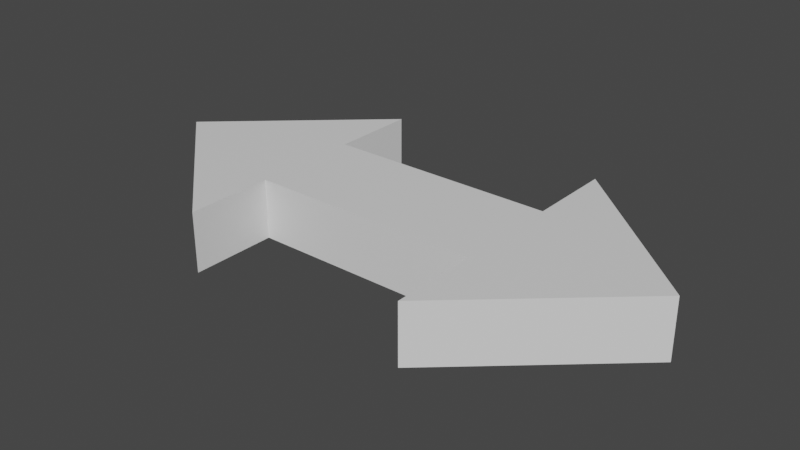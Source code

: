 # Source: resize_arrow.blend  (saved by Blender 2.80.75; exported with 4.5.12 LTS)
import bpy
from mathutils import Matrix  # noqa: F401  (used for matrix-valued properties, if any)

bpy.ops.wm.read_factory_settings(use_empty=True)
scene = bpy.context.scene
scene.name = 'Scene'

# ---- collections
col_collection = bpy.data.collections.new('Collection'); scene.collection.children.link(col_collection)

# ---- materials (node trees are filled in below, after node groups)
mat_material_001 = bpy.data.materials.new('Material.001')
mat_material_001.use_transparent_shadow = False

# ---- material node trees
mat_material_001.use_nodes = True; mat_material_001.node_tree.nodes.clear()
_N = mat_material_001.node_tree.nodes; _L = mat_material_001.node_tree.links
n0 = _N.new('ShaderNodeOutputMaterial'); n0.name = 'Material Output'; n0.location = (300, 300)
n1 = _N.new('ShaderNodeBsdfPrincipled'); n1.name = 'Principled BSDF'; n1.location = (10, 300)
n1.distribution = 'GGX'
n1.subsurface_method = 'BURLEY'
n1.inputs[3].default_value = 1.45
n1.inputs[27].default_value = (0.0, 0.0, 0.0, 1.0)
n1.inputs[28].default_value = 1.0
_L.new(n1.outputs[0], n0.inputs[0])
n0.is_active_output = True

# ---- world
world_world = bpy.data.worlds.new('World'); scene.world = world_world
world_world.use_nodes = True; world_world.node_tree.nodes.clear()
_N = world_world.node_tree.nodes; _L = world_world.node_tree.links
n0 = _N.new('ShaderNodeOutputWorld'); n0.name = 'World Output'; n0.location = (300, 300)
n1 = _N.new('ShaderNodeBackground'); n1.name = 'Background'; n1.location = (10, 300)
n1.inputs[0].default_value = (0.05088, 0.05088, 0.05088, 1.0)
_L.new(n1.outputs[0], n0.inputs[0])
n0.is_active_output = True
world_world.color = (0.05088, 0.05088, 0.05088)
world_world.use_sun_shadow = False
world_world.sun_shadow_jitter_overblur = 0.0

# ---- meshes
me_cube_001 = bpy.data.meshes.new('Cube.001')
me_cube_001.from_pydata([(0.548, -2.395e-09, 0.0), (0.232, -2.395e-09, 0.1085), (0.232, -2.395e-09, 0.2831), (0.0, -2.395e-09, 0.1085), (0.0, -2.395e-09, 0.0)], [], [(1, 3, 4, 0, 2)])
_uv = me_cube_001.uv_layers.new(name='UVMap')
_uv.uv.foreach_set('vector', [0.625, 0.75, 0.625, 0.875, 0.5025, 0.875, 0.5025, 0.75, 0.625, 0.75])
me_cube_001.materials.append(mat_material_001)
me_cube_001.use_remesh_preserve_volume = False
me_cube_001.use_remesh_preserve_attributes = False
me_cube_001.use_mirror_vertex_groups = False
me_cube_001.update()

# ---- objects
ob_cube = bpy.data.objects.new('Cube', me_cube_001)

# ---- transforms, parenting, visibility, modifiers, constraints
ob_cube.location = (0.0, 0.0, 0.0)
ob_cube.rotation_euler = (1.571, -0.0, 0.0)
ob_cube.lineart.crease_threshold = 0.0
_m = ob_cube.modifiers.new('Mirror', 'MIRROR')
_m.use_axis = (True, False, True)
_m.use_clip = True
_m = ob_cube.modifiers.new('Solidify', 'SOLIDIFY')
_m.thickness = 0.12
_m.nonmanifold_thickness_mode = 'FIXED'
_m.nonmanifold_merge_threshold = 0.0003

# ---- collection membership
col_collection.objects.link(ob_cube)

# ---- scene / render settings (as saved in the file)
scene.frame_start = 1; scene.frame_end = 250; scene.frame_set(1)
scene.render.engine = 'BLENDER_EEVEE_NEXT'
scene.cycles.use_denoising = False
scene.cycles.samples = 128
scene.cycles.sampling_pattern = 'TABULATED_SOBOL'
scene.cycles.use_adaptive_sampling = False
scene.cycles.use_light_tree = False
scene.view_settings.view_transform = 'Filmic'
bpy.context.view_layer.update()

# ---- added for rendering (the .blend has no active camera and no usable light): camera, sun
cam_auto = bpy.data.cameras.new('AutoCamera')
cam_auto.lens = 50.0
cam_auto.sensor_width = 36.0
cam_auto.clip_end = 1000.0
ob_auto_camera = bpy.data.objects.new('AutoCamera', cam_auto)
scene.collection.objects.link(ob_auto_camera)
ob_auto_camera.location = (1.14677, -1.37613, 0.977417)
ob_auto_camera.rotation_euler = (1.09748, -7.21219e-08, 0.694738)
scene.camera = ob_auto_camera
light_auto_sun = bpy.data.lights.new('AutoSun', 'SUN')
light_auto_sun.energy = 3.0
light_auto_sun.angle = 0.0523599
ob_auto_sun = bpy.data.objects.new('AutoSun', light_auto_sun)
scene.collection.objects.link(ob_auto_sun)
ob_auto_sun.rotation_euler = (0.872665, 0.174533, 0.523599)
bpy.context.view_layer.update()
